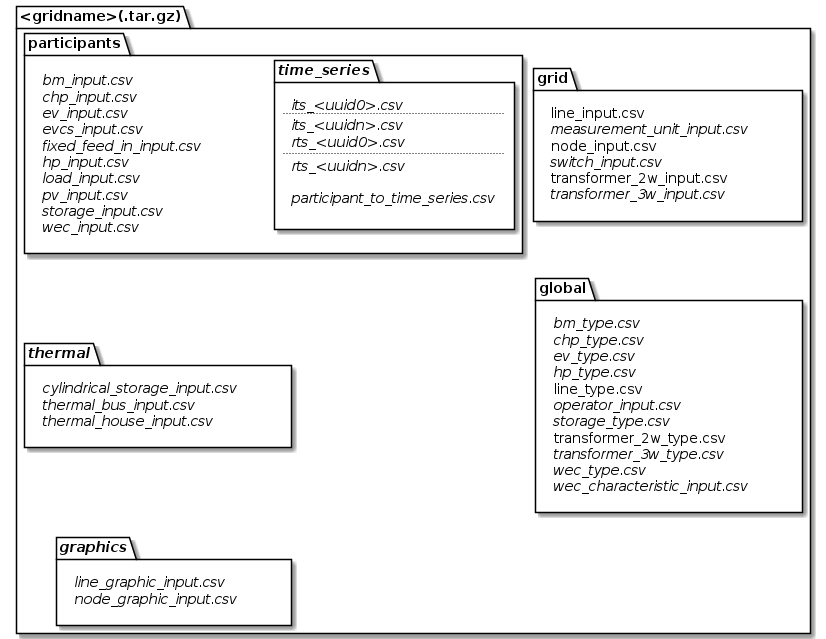

The diagram above was rendered by PlantUML. Its source (embedded in the PNG):
@startuml

package <gridname>(.tar.gz) {
    package global {
        label "//bm_type.csv//\n//chp_type.csv//\n//ev_type.csv//\n//hp_type.csv//\nline_type.csv\n//operator_input.csv//\n//storage_type.csv//\ntransformer_2w_type.csv\n//transformer_3w_type.csv//\n//wec_type.csv//\n//wec_characteristic_input.csv//"
    }
    package grid {
        label "line_input.csv\n//measurement_unit_input.csv//\nnode_input.csv\n//switch_input.csv//\ntransformer_2w_input.csv\n//transformer_3w_input.csv//"
    }
    package "//thermal//" as th {
        label "//cylindrical_storage_input.csv//\n//thermal_bus_input.csv//\n//thermal_house_input.csv//"
    }
    package participants {
        label "//bm_input.csv//\n//chp_input.csv//\n//ev_input.csv//\n//evcs_input.csv//\n//fixed_feed_in_input.csv//\n//hp_input.csv//\n//load_input.csv//\n//pv_input.csv//\n//storage_input.csv//\n//wec_input.csv//"
        package //time_series// {
            label "//its_<uuid0>.csv//\n...\n//its_<uuidn>.csv//\n//rts_<uuid0>.csv//\n...\n//rts_<uuidn>.csv//\n\n//participant_to_time_series.csv//"
        }
    }
    package //graphics// as gr {
        label "//line_graphic_input.csv//\n//node_graphic_input.csv//"
    }

    grid -[hidden]- global
    participants -[hidden]- th
    th -[hidden]- gr
}

@enduml